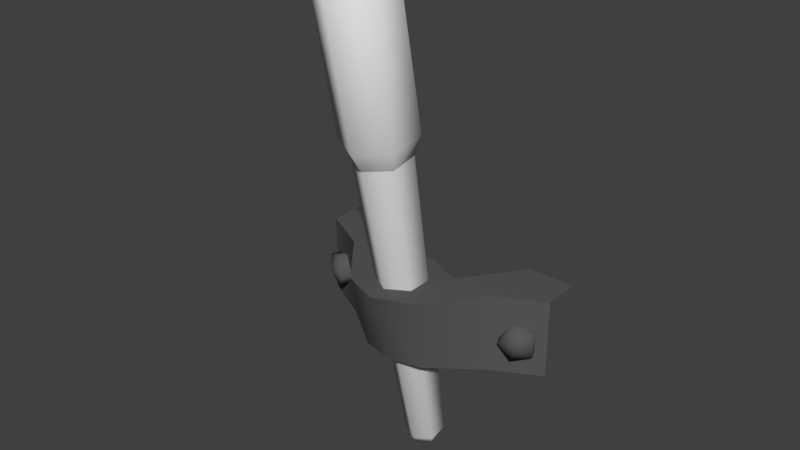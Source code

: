 # Source: lightWallTorch2.blend  (saved by Blender 2.80.75; exported with 4.5.12 LTS)
import bpy
from mathutils import Matrix  # noqa: F401  (used for matrix-valued properties, if any)

bpy.ops.wm.read_factory_settings(use_empty=True)
scene = bpy.context.scene
scene.name = 'Scene'

# ---- collections
col_collection_1 = bpy.data.collections.new('Collection 1'); scene.collection.children.link(col_collection_1)

# ---- materials (node trees are filled in below, after node groups)
mat_metal = bpy.data.materials.new('metal')
mat_metal.alpha_threshold = 0.0
mat_metal.use_transparent_shadow = False
mat_metal.diffuse_color = (0.1005, 0.1005, 0.1005, 1.0)
mat_metal.roughness = 0.5
mat_decostandard = bpy.data.materials.new('DecoStandard')
mat_decostandard.alpha_threshold = 0.0
mat_decostandard.use_transparent_shadow = False
mat_decostandard.roughness = 0.5

# ---- material node trees

# ---- world
world_world = bpy.data.worlds.new('World'); scene.world = world_world
world_world.color = (0.05088, 0.05088, 0.05088)
world_world.use_sun_shadow = False
world_world.sun_shadow_jitter_overblur = 0.0
world_world.cycles.sampling_method = 'MANUAL'

# ---- meshes
me_cube_001 = bpy.data.meshes.new('Cube.001')
me_cube_001.from_pydata([(-0.2956, -0.07579, 1.048), (-0.2956, -0.07579, 1.229), (-0.2956, 0.01285, 1.048), (-0.2956, 0.01285, 1.229), (0.2956, -0.07579, 1.048), (0.2956, -0.07579, 1.229), (0.2956, 0.01285, 1.048), (0.2956, 0.01285, 1.229), (0.1863, 0.01285, 1.048), (-0.1863, 0.01285, 1.048), (-0.1863, 0.01285, 1.229), (0.1863, 0.01285, 1.229), (-0.1863, -0.1349, 1.048), (0.1863, -0.1349, 1.048), (0.1863, -0.1349, 1.229), (-0.1863, -0.1349, 1.229), (0.07371, -0.1262, 1.048), (-0.07371, -0.1262, 1.048), (-0.08446, -0.1254, 1.229), (0.08446, -0.1254, 1.229), (-0.07371, -0.2188, 1.048), (0.07371, -0.2188, 1.048), (0.08446, -0.2611, 1.229), (-0.08446, -0.2611, 1.229), (0.0, -0.07425, 1.048), (0.0, -0.08381, 1.229), (0.0, -0.2365, 1.048), (0.0, -0.2943, 1.229), (2.055e-08, -0.06084, 0.8029), (-0.03985, -0.08341, 0.7984), (-0.03985, -0.1285, 0.7894), (2.457e-08, -0.1511, 0.785), (0.03985, -0.1285, 0.7894), (0.03985, -0.08341, 0.7984), (1.878e-08, -0.1889, 1.542), (-0.05572, -0.2204, 1.536), (-0.05572, -0.2835, 1.524), (2.44e-08, -0.3151, 1.517), (0.05572, -0.2835, 1.524), (0.05572, -0.2204, 1.536), (2.228e-08, -0.06935, 0.7752), (-0.02795, -0.08518, 0.772), (-0.02795, -0.1168, 0.7657), (2.51e-08, -0.1327, 0.7626), (0.02795, -0.1168, 0.7657), (0.02795, -0.08518, 0.772), (2.732e-08, -0.09824, 0.755), (1.483e-08, -0.179, 1.592), (-0.07248, -0.2201, 1.584), (-0.07248, -0.3022, 1.568), (2.35e-08, -0.3432, 1.56), (0.07248, -0.3022, 1.568), (0.07248, -0.2201, 1.584), (1.483e-08, -0.2442, 1.921), (-0.07248, -0.2853, 1.913), (-0.07248, -0.3674, 1.896), (2.35e-08, -0.4084, 1.888), (0.07248, -0.3674, 1.896), (0.07248, -0.2853, 1.913), (2.082e-08, -0.2926, 1.959), (-0.0379, -0.314, 1.955), (-0.0379, -0.3569, 1.946), (2.465e-08, -0.3784, 1.942), (0.0379, -0.3569, 1.946), (0.0379, -0.314, 1.955), (0.2032, -0.1163, 1.132), (0.2286, -0.1035, 1.171), (0.2698, -0.08285, 1.156), (0.2698, -0.08285, 1.108), (0.2286, -0.1035, 1.093), (0.2594, -0.1364, 1.132), (0.2423, -0.1307, 1.093), (0.2168, -0.1435, 1.132), (0.2834, -0.11, 1.156), (0.2834, -0.11, 1.108), (0.2423, -0.1307, 1.171), (-0.201, -0.1163, 1.132), (-0.2264, -0.1035, 1.171), (-0.2676, -0.08285, 1.156), (-0.2676, -0.08285, 1.108), (-0.2264, -0.1035, 1.093), (-0.2572, -0.1364, 1.132), (-0.24, -0.1307, 1.093), (-0.2146, -0.1435, 1.132), (-0.2812, -0.11, 1.156), (-0.2812, -0.11, 1.108), (-0.24, -0.1307, 1.171)], [], [(0, 1, 3, 2), (6, 7, 5, 4), (12, 15, 1, 0), (8, 6, 4, 13), (10, 3, 1, 15), (7, 11, 14, 5), (18, 10, 15, 23), (2, 9, 12, 0), (16, 8, 13, 21), (4, 5, 14, 13), (20, 23, 15, 12), (16, 19, 11, 8), (9, 10, 18, 17), (24, 25, 19, 16), (13, 14, 22, 21), (26, 27, 23, 20), (9, 17, 20, 12), (24, 16, 21, 26), (11, 19, 22, 14), (25, 18, 23, 27), (19, 25, 27, 22), (17, 24, 26, 20), (21, 22, 27, 26), (17, 18, 25, 24), (32, 38, 37, 31), (30, 36, 35, 29), (33, 39, 38, 32), (31, 37, 36, 30), (29, 35, 34, 28), (28, 34, 39, 33), (32, 31, 43, 44), (30, 29, 41, 42), (33, 32, 44, 45), (31, 30, 42, 43), (29, 28, 40, 41), (28, 33, 45, 40), (40, 45, 46), (44, 43, 46), (42, 41, 46), (45, 44, 46), (43, 42, 46), (41, 40, 46), (38, 39, 52, 51), (36, 37, 50, 49), (34, 35, 48, 47), (39, 34, 47, 52), (37, 38, 51, 50), (35, 36, 49, 48), (47, 48, 54, 53), (52, 47, 53, 58), (50, 51, 57, 56), (48, 49, 55, 54), (51, 52, 58, 57), (49, 50, 56, 55), (57, 58, 64, 63), (55, 56, 62, 61), (53, 54, 60, 59), (58, 53, 59, 64), (56, 57, 63, 62), (54, 55, 61, 60), (63, 64, 59, 62), (60, 61, 62, 59), (72, 71, 70), (74, 73, 70), (75, 72, 70), (71, 74, 70), (73, 75, 70), (67, 66, 75, 73), (69, 68, 74, 71), (66, 65, 72, 75), (68, 67, 73, 74), (65, 69, 71, 72), (83, 81, 82), (85, 81, 84), (86, 81, 83), (82, 81, 85), (84, 81, 86), (78, 84, 86, 77), (80, 82, 85, 79), (77, 86, 83, 76), (79, 85, 84, 78), (76, 83, 82, 80), (2, 3, 10, 9), (11, 7, 6, 8)])
me_cube_001.polygons.foreach_set('use_smooth', [True] * 84)
me_cube_001.polygons.foreach_set('material_index', [0, 0, 0, 0, 0, 0, 0, 0, 0, 0, 0, 0, 0, 0, 0, 0, 0, 0, 0, 0, 0, 0, 0, 0, 1, 1, 1, 1, 1, 1, 1, 1, 1, 1, 1, 1, 1, 1, 1, 1, 1, 1, 1, 1, 1, 1, 1, 1, 1, 1, 1, 1, 1, 1, 1, 1, 1, 1, 1, 1, 1, 1, 0, 0, 0, 0, 0, 0, 0, 0, 0, 0, 0, 0, 0, 0, 0, 0, 0, 0, 0, 0, 0, 0])
_k = set([(0, 1), (0, 2), (0, 12), (1, 3), (1, 15), (2, 3), (2, 9), (3, 10), (4, 5), (4, 6), (4, 13), (5, 7), (5, 14), (6, 7), (6, 8), (7, 11), (8, 11), (8, 16), (9, 10), (9, 17), (10, 18), (11, 19), (12, 20), (13, 21), (14, 22), (15, 23), (16, 24), (17, 24), (18, 25), (19, 25), (20, 26), (21, 26), (22, 27), (23, 27), (34, 35), (34, 39), (35, 36), (36, 37), (37, 38), (38, 39)])
me_cube_001.attributes.new('sharp_edge', 'BOOLEAN', 'EDGE').data.foreach_set('value', [ (min(e.vertices), max(e.vertices)) in _k for e in me_cube_001.edges])
_uv = me_cube_001.uv_layers.new(name='UVMap')
_uv.uv.foreach_set('vector', [0.0, 0.0, 0.0, 0.0, 0.0, 0.0, 0.0, 0.0, 0.0, 0.0, 0.0, 0.0, 0.0, 0.0, 0.0, 0.0, 0.0, 0.0, 0.0, 0.0, 0.0, 0.0, 0.0, 0.0, 0.0, 0.0, 0.0, 0.0, 0.0, 0.0, 0.0, 0.0, 0.0, 0.0, 0.0, 0.0, 0.0, 0.0, 0.0, 0.0, 0.0, 0.0, 0.0, 0.0, 0.0, 0.0, 0.0, 0.0, 0.0, 0.0, 0.0, 0.0, 0.0, 0.0, 0.0, 0.0, 0.0, 0.0, 0.0, 0.0, 0.0, 0.0, 0.0, 0.0, 0.0, 0.0, 0.0, 0.0, 0.0, 0.0, 0.0, 0.0, 0.0, 0.0, 0.0, 0.0, 0.0, 0.0, 0.0, 0.0, 0.0, 0.0, 0.0, 0.0, 0.0, 0.0, 0.0, 0.0, 0.0, 0.0, 0.0, 0.0, 0.0, 0.0, 0.0, 0.0, 0.0, 0.0, 0.0, 0.0, 0.0, 0.0, 0.0, 0.0, 0.0, 0.0, 0.0, 0.0, 0.0, 0.0, 0.0, 0.0, 0.0, 0.0, 0.0, 0.0, 0.0, 0.0, 0.0, 0.0, 0.0, 0.0, 0.0, 0.0, 0.0, 0.0, 0.0, 0.0, 0.0, 0.0, 0.0, 0.0, 0.0, 0.0, 0.0, 0.0, 0.0, 0.0, 0.0, 0.0, 0.0, 0.0, 0.0, 0.0, 0.0, 0.0, 0.0, 0.0, 0.0, 0.0, 0.0, 0.0, 0.0, 0.0, 0.0, 0.0, 0.0, 0.0, 0.0, 0.0, 0.0, 0.0, 0.0, 0.0, 0.0, 0.0, 0.0, 0.0, 0.0, 0.0, 0.0, 0.0, 0.0, 0.0, 0.0, 0.0, 0.0, 0.0, 0.0, 0.0, 0.0, 0.0, 0.0, 0.0, 0.0, 0.0, 0.0, 0.0, 0.0, 0.0, 0.0, 0.0, 0.8643, 0.5482, 0.8522, 0.5494, 0.857, 0.5409, 0.8641, 0.5509, 0.8617, 0.5521, 0.8667, 0.5409, 0.8716, 0.5494, 0.8594, 0.5506, 0.862, 0.5467, 0.857, 0.5578, 0.8522, 0.5494, 0.8643, 0.5482, 0.8641, 0.5509, 0.857, 0.5409, 0.8667, 0.5409, 0.8617, 0.5521, 0.8594, 0.5506, 0.8716, 0.5494, 0.8668, 0.5579, 0.8596, 0.5479, 0.8596, 0.5479, 0.8668, 0.5579, 0.857, 0.5578, 0.862, 0.5467, 0.8643, 0.5482, 0.8641, 0.5509, 0.8628, 0.5501, 0.863, 0.5488, 0.8617, 0.5521, 0.8594, 0.5506, 0.8607, 0.5498, 0.8617, 0.5506, 0.862, 0.5467, 0.8643, 0.5482, 0.863, 0.5488, 0.8619, 0.5482, 0.8641, 0.5509, 0.8617, 0.5521, 0.8617, 0.5506, 0.8628, 0.5501, 0.8594, 0.5506, 0.8596, 0.5479, 0.8609, 0.5486, 0.8607, 0.5498, 0.8596, 0.5479, 0.862, 0.5467, 0.8619, 0.5482, 0.8609, 0.5486, 0.8609, 0.5486, 0.8619, 0.5482, 0.8618, 0.5494, 0.863, 0.5488, 0.8628, 0.5501, 0.8618, 0.5494, 0.8617, 0.5506, 0.8607, 0.5498, 0.8618, 0.5494, 0.8619, 0.5482, 0.863, 0.5488, 0.8618, 0.5494, 0.8628, 0.5501, 0.8617, 0.5506, 0.8618, 0.5494, 0.8607, 0.5498, 0.8609, 0.5486, 0.8618, 0.5494, 0.5874, 0.3546, 0.5882, 0.3609, 0.5847, 0.3598, 0.5835, 0.3583, 0.5765, 0.3595, 0.5789, 0.3499, 0.5815, 0.3587, 0.5822, 0.3607, 0.5851, 0.3643, 0.5806, 0.3643, 0.5834, 0.3615, 0.5844, 0.3612, 0.5882, 0.3609, 0.5851, 0.3643, 0.5844, 0.3612, 0.5847, 0.3598, 0.5789, 0.3499, 0.5874, 0.3546, 0.5835, 0.3583, 0.5815, 0.3587, 0.5806, 0.3643, 0.5765, 0.3595, 0.5822, 0.3607, 0.5834, 0.3615, 0.5844, 0.3612, 0.5834, 0.3615, 0.5838, 0.3611, 0.584, 0.3615, 0.5847, 0.3598, 0.5844, 0.3612, 0.584, 0.3615, 0.5838, 0.361, 0.5815, 0.3587, 0.5835, 0.3583, 0.5835, 0.3607, 0.5834, 0.3607, 0.5834, 0.3615, 0.5822, 0.3607, 0.5836, 0.3607, 0.5838, 0.3611, 0.5835, 0.3583, 0.5847, 0.3598, 0.5838, 0.361, 0.5835, 0.3607, 0.5822, 0.3607, 0.5815, 0.3587, 0.5834, 0.3607, 0.5836, 0.3607, 0.5835, 0.3607, 0.5838, 0.361, 0.5841, 0.3617, 0.5837, 0.3612, 0.5836, 0.3607, 0.5834, 0.3607, 0.5837, 0.361, 0.5837, 0.3612, 0.584, 0.3615, 0.5838, 0.3611, 0.5841, 0.3617, 0.5846, 0.363, 0.5838, 0.361, 0.584, 0.3615, 0.5846, 0.363, 0.5841, 0.3617, 0.5834, 0.3607, 0.5835, 0.3607, 0.5837, 0.3612, 0.5837, 0.361, 0.5838, 0.3611, 0.5836, 0.3607, 0.5837, 0.3612, 0.5841, 0.3617, 0.5837, 0.3612, 0.5841, 0.3617, 0.5846, 0.363, 0.5837, 0.361, 0.5841, 0.3617, 0.5837, 0.3612, 0.5837, 0.361, 0.5846, 0.363, 0.0, 0.0, 0.0, 0.0, 0.0, 0.0, 0.0, 0.0, 0.0, 0.0, 0.0, 0.0, 0.0, 0.0, 0.0, 0.0, 0.0, 0.0, 0.0, 0.0, 0.0, 0.0, 0.0, 0.0, 0.0, 0.0, 0.0, 0.0, 0.0, 0.0, 0.0, 0.0, 0.0, 0.0, 0.0, 0.0, 0.0, 0.0, 0.0, 0.0, 0.0, 0.0, 0.0, 0.0, 0.0, 0.0, 0.0, 0.0, 0.0, 0.0, 0.0, 0.0, 0.0, 0.0, 0.0, 0.0, 0.0, 0.0, 0.0, 0.0, 0.0, 0.0, 0.0, 0.0, 0.0, 0.0, 0.0, 0.0, 0.0, 0.0, 0.0, 0.0, 0.0, 0.0, 0.0, 0.0, 0.0, 0.0, 0.0, 0.0, 0.0, 0.0, 0.0, 0.0, 0.0, 0.0, 0.0, 0.0, 0.0, 0.0, 0.0, 0.0, 0.0, 0.0, 0.0, 0.0, 0.0, 0.0, 0.0, 0.0, 0.0, 0.0, 0.0, 0.0, 0.0, 0.0, 0.0, 0.0, 0.0, 0.0, 0.0, 0.0, 0.0, 0.0, 0.0, 0.0, 0.0, 0.0, 0.0, 0.0, 0.0, 0.0, 0.0, 0.0, 0.0, 0.0, 0.0, 0.0, 0.0, 0.0, 0.0, 0.0, 0.0, 0.0, 0.0, 0.0, 0.0, 0.0, 0.0, 0.0, 0.0, 0.0, 0.0, 0.0, 0.0, 0.0, 0.0, 0.0, 0.0, 0.0, 0.0, 0.0, 0.0, 0.0, 0.0, 0.0])
_ca = me_cube_001.color_attributes.new('Col', 'BYTE_COLOR', 'CORNER')
_ca.data.foreach_set('color', [0.117, 0.117, 0.117, 1.0, 1.0, 1.0, 1.0, 1.0, 1.0, 1.0, 1.0, 1.0, 0.1221, 0.1221, 0.1221, 1.0, 1.0, 1.0, 1.0, 1.0, 1.0, 1.0, 1.0, 1.0, 1.0, 1.0, 1.0, 1.0, 1.0, 1.0, 1.0, 1.0, 0.117, 0.117, 0.117, 1.0, 1.0, 1.0, 1.0, 1.0, 1.0, 1.0, 1.0, 1.0, 0.117, 0.117, 0.117, 1.0, 0.117, 0.117, 0.117, 1.0, 0.117, 0.117, 0.117, 1.0, 0.117, 0.117, 0.117, 1.0, 0.117, 0.117, 0.117, 1.0, 1.0, 1.0, 1.0, 1.0, 1.0, 1.0, 1.0, 1.0, 1.0, 1.0, 1.0, 1.0, 1.0, 1.0, 1.0, 1.0, 1.0, 1.0, 1.0, 1.0, 1.0, 1.0, 1.0, 1.0, 1.0, 1.0, 1.0, 1.0, 1.0, 1.0, 1.0, 1.0, 1.0, 1.0, 1.0, 1.0, 1.0, 1.0, 1.0, 1.0, 1.0, 1.0, 1.0, 1.0, 1.0, 1.0, 1.0, 1.0, 0.117, 0.117, 0.117, 1.0, 0.117, 0.117, 0.117, 1.0, 0.117, 0.117, 0.117, 1.0, 0.117, 0.117, 0.117, 1.0, 0.117, 0.117, 0.117, 1.0, 0.117, 0.117, 0.117, 1.0, 0.117, 0.117, 0.117, 1.0, 0.117, 0.117, 0.117, 1.0, 0.117, 0.117, 0.117, 1.0, 1.0, 1.0, 1.0, 1.0, 1.0, 1.0, 1.0, 1.0, 0.117, 0.117, 0.117, 1.0, 0.117, 0.117, 0.117, 1.0, 1.0, 1.0, 1.0, 1.0, 1.0, 1.0, 1.0, 1.0, 0.117, 0.117, 0.117, 1.0, 0.117, 0.117, 0.117, 1.0, 1.0, 1.0, 1.0, 1.0, 1.0, 1.0, 1.0, 1.0, 0.117, 0.117, 0.117, 1.0, 0.117, 0.117, 0.117, 1.0, 1.0, 1.0, 1.0, 1.0, 1.0, 1.0, 1.0, 1.0, 0.117, 0.117, 0.117, 1.0, 0.117, 0.117, 0.117, 1.0, 1.0, 1.0, 1.0, 1.0, 1.0, 1.0, 1.0, 1.0, 0.117, 0.117, 0.117, 1.0, 0.117, 0.117, 0.117, 1.0, 1.0, 1.0, 1.0, 1.0, 1.0, 1.0, 1.0, 1.0, 0.117, 0.117, 0.117, 1.0, 0.117, 0.117, 0.117, 1.0, 1.0, 1.0, 1.0, 1.0, 1.0, 1.0, 1.0, 1.0, 0.117, 0.117, 0.117, 1.0, 0.117, 0.117, 0.117, 1.0, 0.117, 0.117, 0.117, 1.0, 0.117, 0.117, 0.117, 1.0, 0.117, 0.117, 0.117, 1.0, 0.117, 0.117, 0.117, 1.0, 0.117, 0.117, 0.117, 1.0, 0.117, 0.117, 0.117, 1.0, 0.117, 0.117, 0.117, 1.0, 1.0, 1.0, 1.0, 1.0, 1.0, 1.0, 1.0, 1.0, 1.0, 1.0, 1.0, 1.0, 1.0, 1.0, 1.0, 1.0, 1.0, 1.0, 1.0, 1.0, 1.0, 1.0, 1.0, 1.0, 1.0, 1.0, 1.0, 1.0, 1.0, 1.0, 1.0, 1.0, 1.0, 1.0, 1.0, 1.0, 1.0, 1.0, 1.0, 1.0, 1.0, 1.0, 1.0, 1.0, 1.0, 1.0, 1.0, 1.0, 0.117, 0.117, 0.117, 1.0, 0.117, 0.117, 0.117, 1.0, 0.117, 0.117, 0.117, 1.0, 0.117, 0.117, 0.117, 1.0, 0.117, 0.117, 0.117, 1.0, 1.0, 1.0, 1.0, 1.0, 1.0, 1.0, 1.0, 1.0, 0.117, 0.117, 0.117, 1.0, 0.117, 0.117, 0.117, 1.0, 1.0, 1.0, 1.0, 1.0, 1.0, 1.0, 1.0, 1.0, 0.117, 0.117, 0.117, 1.0, 0.5647, 0.5647, 0.5647, 1.0, 1.0, 1.0, 1.0, 1.0, 1.0, 1.0, 1.0, 1.0, 0.5647, 0.5647, 0.5647, 1.0, 0.5647, 0.5647, 0.5647, 1.0, 1.0, 1.0, 1.0, 1.0, 1.0, 1.0, 1.0, 1.0, 0.5647, 0.5647, 0.5647, 1.0, 0.5647, 0.5647, 0.5647, 1.0, 1.0, 1.0, 1.0, 1.0, 1.0, 1.0, 1.0, 1.0, 0.5647, 0.5647, 0.5647, 1.0, 0.5647, 0.5647, 0.5647, 1.0, 1.0, 1.0, 1.0, 1.0, 1.0, 1.0, 1.0, 1.0, 0.5647, 0.5647, 0.5647, 1.0, 0.5647, 0.5647, 0.5647, 1.0, 1.0, 1.0, 1.0, 1.0, 1.0, 1.0, 1.0, 1.0, 0.5647, 0.5647, 0.5647, 1.0, 0.5647, 0.5647, 0.5647, 1.0, 1.0, 1.0, 1.0, 1.0, 1.0, 1.0, 1.0, 1.0, 0.5647, 0.5647, 0.5647, 1.0, 0.5647, 0.5647, 0.5647, 1.0, 0.5647, 0.5647, 0.5647, 1.0, 0.2918, 0.2918, 0.2918, 1.0, 0.2918, 0.2918, 0.2918, 1.0, 0.5647, 0.5647, 0.5647, 1.0, 0.5647, 0.5647, 0.5647, 1.0, 0.3095, 0.3095, 0.3095, 1.0, 0.2961, 0.2961, 0.2961, 1.0, 0.5647, 0.5647, 0.5647, 1.0, 0.5647, 0.5647, 0.5647, 1.0, 0.2918, 0.2918, 0.2918, 1.0, 0.2918, 0.2918, 0.2918, 1.0, 0.5647, 0.5647, 0.5647, 1.0, 0.5647, 0.5647, 0.5647, 1.0, 0.2961, 0.2961, 0.2961, 1.0, 0.2918, 0.2918, 0.2918, 1.0, 0.5647, 0.5647, 0.5647, 1.0, 0.5647, 0.5647, 0.5647, 1.0, 0.2918, 0.2918, 0.2918, 1.0, 0.3095, 0.3095, 0.3095, 1.0, 0.5647, 0.5647, 0.5647, 1.0, 0.5647, 0.5647, 0.5647, 1.0, 0.2918, 0.2918, 0.2918, 1.0, 0.2918, 0.2918, 0.2918, 1.0, 0.2918, 0.2918, 0.2918, 1.0, 0.2918, 0.2918, 0.2918, 1.0, 0.117, 0.117, 0.117, 1.0, 0.2918, 0.2918, 0.2918, 1.0, 0.2918, 0.2918, 0.2918, 1.0, 0.117, 0.117, 0.117, 1.0, 0.2961, 0.2961, 0.2961, 1.0, 0.3095, 0.3095, 0.3095, 1.0, 0.117, 0.117, 0.117, 1.0, 0.2918, 0.2918, 0.2918, 1.0, 0.2918, 0.2918, 0.2918, 1.0, 0.117, 0.117, 0.117, 1.0, 0.2918, 0.2918, 0.2918, 1.0, 0.2961, 0.2961, 0.2961, 1.0, 0.117, 0.117, 0.117, 1.0, 0.3095, 0.3095, 0.3095, 1.0, 0.2918, 0.2918, 0.2918, 1.0, 0.117, 0.117, 0.117, 1.0, 0.3813, 0.3813, 0.3813, 1.0, 0.3813, 0.3813, 0.3813, 1.0, 1.0, 1.0, 1.0, 1.0, 1.0, 1.0, 1.0, 1.0, 0.3813, 0.3813, 0.3813, 1.0, 0.3813, 0.3813, 0.3813, 1.0, 1.0, 1.0, 1.0, 1.0, 1.0, 1.0, 1.0, 1.0, 0.3813, 0.3813, 0.3813, 1.0, 0.3813, 0.3813, 0.3813, 1.0, 1.0, 1.0, 1.0, 1.0, 1.0, 1.0, 1.0, 1.0, 0.3813, 0.3813, 0.3813, 1.0, 0.3813, 0.3813, 0.3813, 1.0, 1.0, 1.0, 1.0, 1.0, 1.0, 1.0, 1.0, 1.0, 0.3813, 0.3813, 0.3813, 1.0, 0.3813, 0.3813, 0.3813, 1.0, 1.0, 1.0, 1.0, 1.0, 1.0, 1.0, 1.0, 1.0, 0.3813, 0.3813, 0.3813, 1.0, 0.3813, 0.3813, 0.3813, 1.0, 1.0, 1.0, 1.0, 1.0, 1.0, 1.0, 1.0, 1.0, 1.0, 1.0, 1.0, 1.0, 1.0, 1.0, 1.0, 1.0, 1.0, 1.0, 1.0, 1.0, 1.0, 1.0, 1.0, 1.0, 1.0, 1.0, 1.0, 1.0, 1.0, 1.0, 1.0, 1.0, 1.0, 1.0, 1.0, 1.0, 1.0, 1.0, 1.0, 1.0, 1.0, 1.0, 1.0, 1.0, 1.0, 1.0, 1.0, 1.0, 1.0, 1.0, 1.0, 1.0, 1.0, 1.0, 1.0, 1.0, 1.0, 1.0, 1.0, 1.0, 1.0, 1.0, 1.0, 1.0, 1.0, 1.0, 1.0, 1.0, 1.0, 1.0, 1.0, 1.0, 1.0, 1.0, 1.0, 1.0, 1.0, 1.0, 1.0, 1.0, 1.0, 1.0, 1.0, 1.0, 1.0, 1.0, 1.0, 1.0, 1.0, 1.0, 1.0, 1.0, 1.0, 1.0, 1.0, 1.0, 1.0, 1.0, 1.0, 1.0, 1.0, 1.0, 1.0, 1.0, 1.0, 1.0, 1.0, 1.0, 1.0, 1.0, 1.0, 1.0, 1.0, 1.0, 1.0, 1.0, 1.0, 1.0, 1.0, 1.0, 1.0, 1.0, 1.0, 1.0, 1.0, 1.0, 1.0, 1.0, 1.0, 1.0, 1.0, 1.0, 1.0, 1.0, 1.0, 1.0, 1.0, 1.0, 1.0, 1.0, 1.0, 1.0, 1.0, 1.0, 1.0, 1.0, 1.0, 1.0, 1.0, 1.0, 1.0, 1.0, 1.0, 1.0, 1.0, 1.0, 1.0, 1.0, 1.0, 1.0, 1.0, 1.0, 1.0, 1.0, 1.0, 1.0, 1.0, 1.0, 1.0, 1.0, 1.0, 1.0, 1.0, 1.0, 1.0, 1.0, 1.0, 1.0, 1.0, 1.0, 1.0, 1.0, 1.0, 1.0, 1.0, 1.0, 1.0, 1.0, 1.0, 1.0, 1.0, 1.0, 1.0, 1.0, 1.0, 1.0, 1.0, 1.0, 1.0, 1.0, 1.0, 1.0, 1.0, 1.0, 1.0, 1.0, 1.0, 1.0, 1.0, 1.0, 1.0, 1.0, 1.0, 1.0, 1.0, 1.0, 1.0, 1.0, 1.0, 1.0, 1.0, 1.0, 1.0, 1.0, 1.0, 1.0, 1.0, 1.0, 1.0, 1.0, 1.0, 1.0, 1.0, 1.0, 1.0, 1.0, 1.0, 1.0, 1.0, 1.0, 1.0, 1.0, 1.0, 1.0, 1.0, 1.0, 1.0, 1.0, 1.0, 1.0, 1.0, 1.0, 1.0, 1.0, 1.0, 1.0, 1.0, 1.0, 1.0, 1.0, 1.0, 1.0, 1.0, 1.0, 1.0, 1.0, 1.0, 1.0, 1.0, 1.0, 1.0, 1.0, 1.0, 1.0, 1.0, 1.0, 1.0, 1.0, 1.0, 1.0, 1.0, 1.0, 1.0, 1.0, 1.0, 1.0, 1.0, 1.0, 1.0, 1.0, 1.0, 1.0, 1.0, 1.0, 1.0, 1.0, 1.0, 1.0, 1.0, 1.0, 1.0, 1.0, 1.0, 1.0, 1.0, 1.0, 1.0, 1.0, 1.0, 1.0, 1.0, 1.0, 1.0, 1.0, 1.0, 1.0, 1.0, 1.0, 1.0, 1.0, 1.0, 1.0, 1.0, 1.0, 1.0, 1.0, 1.0, 1.0, 1.0, 1.0, 1.0, 1.0, 1.0, 1.0, 1.0, 1.0, 1.0, 1.0, 1.0, 1.0, 1.0, 1.0, 1.0, 1.0, 1.0, 1.0, 1.0, 1.0, 1.0, 1.0, 1.0, 1.0, 1.0, 1.0, 1.0, 1.0, 1.0, 1.0, 1.0, 1.0, 1.0, 1.0, 1.0, 1.0, 1.0, 1.0, 1.0, 1.0, 1.0, 1.0, 1.0, 1.0, 1.0, 1.0, 1.0, 1.0, 1.0, 1.0, 1.0, 1.0, 1.0, 1.0, 1.0, 1.0, 1.0, 1.0, 1.0, 1.0, 1.0, 1.0, 1.0, 1.0, 1.0, 1.0, 1.0, 1.0, 1.0, 1.0, 1.0, 1.0, 1.0, 1.0, 1.0, 1.0, 1.0, 1.0, 1.0, 1.0, 1.0, 1.0, 1.0, 1.0, 1.0, 1.0, 1.0, 1.0, 1.0, 1.0, 1.0, 1.0, 1.0, 1.0, 1.0, 1.0, 1.0, 1.0, 1.0, 1.0, 1.0, 1.0, 1.0, 1.0, 1.0, 1.0, 1.0, 1.0, 1.0, 1.0, 1.0, 1.0, 1.0, 1.0, 1.0, 1.0, 1.0, 1.0, 1.0, 1.0, 1.0, 1.0, 1.0, 1.0, 1.0, 1.0, 1.0, 1.0, 1.0, 1.0, 1.0, 1.0, 1.0, 1.0, 1.0, 1.0, 1.0, 1.0, 1.0, 1.0, 1.0, 1.0, 1.0, 1.0, 1.0, 1.0, 1.0, 1.0, 1.0, 1.0, 1.0, 1.0, 1.0, 1.0, 1.0, 1.0, 1.0, 1.0, 1.0, 1.0, 1.0, 1.0, 1.0, 1.0, 1.0, 1.0, 1.0, 1.0, 1.0, 1.0, 1.0, 1.0, 1.0, 1.0, 1.0, 1.0, 1.0, 1.0, 1.0, 1.0, 1.0, 1.0, 1.0, 1.0, 0.117, 0.117, 0.117, 1.0, 1.0, 1.0, 1.0, 1.0, 1.0, 1.0, 1.0, 1.0, 0.117, 0.117, 0.117, 1.0, 1.0, 1.0, 1.0, 1.0, 1.0, 1.0, 1.0, 1.0, 0.117, 0.117, 0.117, 1.0, 0.117, 0.117, 0.117, 1.0])
me_cube_001.materials.append(mat_metal)
me_cube_001.materials.append(mat_decostandard)
me_cube_001.use_remesh_preserve_volume = False
me_cube_001.use_remesh_preserve_attributes = False
me_cube_001.use_mirror_vertex_groups = False
me_cube_001.use_paint_bone_selection = False
me_cube_001.use_paint_mask = True
me_cube_001.update()

# ---- objects
ob_cube_001 = bpy.data.objects.new('Cube.001', me_cube_001)

# ---- transforms, parenting, visibility, modifiers, constraints
ob_cube_001.location = (0.0, 0.0, 0.0)
ob_cube_001.lineart.crease_threshold = 0.0
_m = ob_cube_001.modifiers.new('EdgeSplit', 'EDGE_SPLIT')
_m.use_edge_angle = False

# ---- collection membership
col_collection_1.objects.link(ob_cube_001)

# ---- scene / render settings (as saved in the file)
scene.frame_start = 1; scene.frame_end = 250; scene.frame_set(1)
scene.render.engine = 'BLENDER_EEVEE_NEXT'
scene.render.resolution_percentage = 50
scene.render.dither_intensity = 0.0
scene.cycles.use_denoising = False
scene.cycles.samples = 128
scene.cycles.sampling_pattern = 'TABULATED_SOBOL'
scene.cycles.use_adaptive_sampling = False
scene.cycles.use_light_tree = False
scene.cycles.blur_glossy = 0.0
scene.cycles.sample_clamp_indirect = 0.0
scene.view_settings.view_transform = 'Standard'
bpy.context.view_layer.update()

# ---- added for rendering (the .blend has no active camera and no usable light): camera, sun
cam_auto = bpy.data.cameras.new('AutoCamera')
cam_auto.lens = 50.0
cam_auto.sensor_width = 36.0
cam_auto.clip_end = 1000.0
ob_auto_camera = bpy.data.objects.new('AutoCamera', cam_auto)
scene.collection.objects.link(ob_auto_camera)
ob_auto_camera.location = (1.30093, -1.75891, 2.39778)
ob_auto_camera.rotation_euler = (1.09748, -7.21219e-08, 0.694738)
scene.camera = ob_auto_camera
light_auto_sun = bpy.data.lights.new('AutoSun', 'SUN')
light_auto_sun.energy = 3.0
light_auto_sun.angle = 0.0523599
ob_auto_sun = bpy.data.objects.new('AutoSun', light_auto_sun)
scene.collection.objects.link(ob_auto_sun)
ob_auto_sun.rotation_euler = (0.872665, 0.174533, 0.523599)
bpy.context.view_layer.update()
